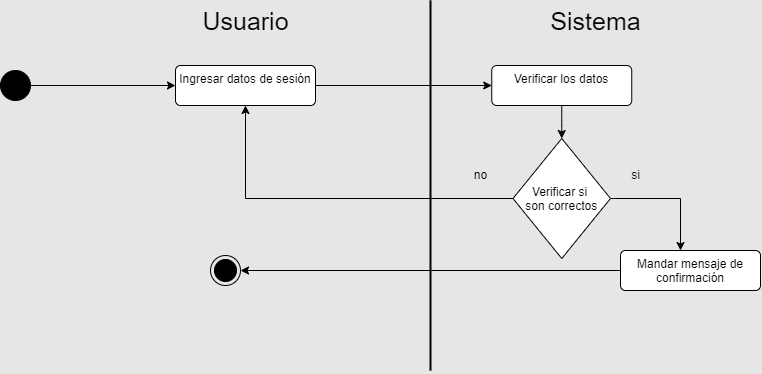

The diagram above was exported from draw.io. Its source (the exported page's mxGraphModel, read from the mxfile embedded in the PNG):
<mxGraphModel dx="1261" dy="716" grid="1" gridSize="10" guides="1" tooltips="1" connect="1" arrows="1" fold="1" page="1" pageScale="1" pageWidth="827" pageHeight="1169" background="#E6E6E6" math="0" shadow="0">
  <root>
    <mxCell id="0" />
    <mxCell id="1" parent="0" />
    <mxCell id="M6Zd8_NWhLLx3XBIHFra-1" style="edgeStyle=orthogonalEdgeStyle;rounded=0;orthogonalLoop=1;jettySize=auto;html=1;" edge="1" parent="1" source="M6Zd8_NWhLLx3XBIHFra-2" target="M6Zd8_NWhLLx3XBIHFra-7">
      <mxGeometry relative="1" as="geometry" />
    </mxCell>
    <mxCell id="M6Zd8_NWhLLx3XBIHFra-2" value="" style="ellipse;fillColor=strokeColor;html=1;" vertex="1" parent="1">
      <mxGeometry x="40" y="370" width="30" height="30" as="geometry" />
    </mxCell>
    <mxCell id="M6Zd8_NWhLLx3XBIHFra-3" value="Sistema" style="text;html=1;align=center;verticalAlign=middle;resizable=0;points=[];autosize=1;strokeColor=none;fillColor=none;fontSize=25;" vertex="1" parent="1">
      <mxGeometry x="580" y="300" width="110" height="40" as="geometry" />
    </mxCell>
    <mxCell id="M6Zd8_NWhLLx3XBIHFra-4" value="Usuario" style="text;html=1;align=center;verticalAlign=middle;resizable=0;points=[];autosize=1;strokeColor=none;fillColor=none;fontSize=25;" vertex="1" parent="1">
      <mxGeometry x="230" y="300" width="110" height="40" as="geometry" />
    </mxCell>
    <mxCell id="M6Zd8_NWhLLx3XBIHFra-5" value="" style="endArrow=none;html=1;rounded=0;strokeWidth=2;" edge="1" parent="1">
      <mxGeometry width="50" height="50" relative="1" as="geometry">
        <mxPoint x="470" y="670" as="sourcePoint" />
        <mxPoint x="470" y="300" as="targetPoint" />
      </mxGeometry>
    </mxCell>
    <mxCell id="M6Zd8_NWhLLx3XBIHFra-6" style="edgeStyle=orthogonalEdgeStyle;rounded=0;orthogonalLoop=1;jettySize=auto;html=1;" edge="1" parent="1" source="M6Zd8_NWhLLx3XBIHFra-7" target="M6Zd8_NWhLLx3XBIHFra-9">
      <mxGeometry relative="1" as="geometry">
        <mxPoint x="285" y="460" as="targetPoint" />
      </mxGeometry>
    </mxCell>
    <mxCell id="M6Zd8_NWhLLx3XBIHFra-7" value="Ingresar datos de sesión" style="html=1;align=center;verticalAlign=top;rounded=1;absoluteArcSize=1;arcSize=10;dashed=0;whiteSpace=wrap;" vertex="1" parent="1">
      <mxGeometry x="215" y="365" width="140" height="40" as="geometry" />
    </mxCell>
    <mxCell id="M6Zd8_NWhLLx3XBIHFra-8" style="edgeStyle=orthogonalEdgeStyle;rounded=0;orthogonalLoop=1;jettySize=auto;html=1;" edge="1" parent="1" source="M6Zd8_NWhLLx3XBIHFra-9" target="M6Zd8_NWhLLx3XBIHFra-14">
      <mxGeometry relative="1" as="geometry" />
    </mxCell>
    <mxCell id="M6Zd8_NWhLLx3XBIHFra-9" value="Verificar los datos" style="html=1;align=center;verticalAlign=top;rounded=1;absoluteArcSize=1;arcSize=10;dashed=0;whiteSpace=wrap;" vertex="1" parent="1">
      <mxGeometry x="531.25" y="365" width="140" height="40" as="geometry" />
    </mxCell>
    <mxCell id="M6Zd8_NWhLLx3XBIHFra-13" style="edgeStyle=orthogonalEdgeStyle;rounded=0;orthogonalLoop=1;jettySize=auto;html=1;" edge="1" parent="1" source="M6Zd8_NWhLLx3XBIHFra-14" target="M6Zd8_NWhLLx3XBIHFra-16">
      <mxGeometry relative="1" as="geometry">
        <Array as="points">
          <mxPoint x="720" y="498" />
        </Array>
      </mxGeometry>
    </mxCell>
    <mxCell id="M6Zd8_NWhLLx3XBIHFra-29" style="edgeStyle=orthogonalEdgeStyle;rounded=0;orthogonalLoop=1;jettySize=auto;html=1;" edge="1" parent="1" source="M6Zd8_NWhLLx3XBIHFra-14" target="M6Zd8_NWhLLx3XBIHFra-7">
      <mxGeometry relative="1" as="geometry" />
    </mxCell>
    <mxCell id="M6Zd8_NWhLLx3XBIHFra-14" value="Verificar si &#10;son correctos" style="rhombus;" vertex="1" parent="1">
      <mxGeometry x="552.5" y="438" width="97.5" height="120" as="geometry" />
    </mxCell>
    <mxCell id="M6Zd8_NWhLLx3XBIHFra-15" style="edgeStyle=orthogonalEdgeStyle;rounded=0;orthogonalLoop=1;jettySize=auto;html=1;" edge="1" parent="1" source="M6Zd8_NWhLLx3XBIHFra-16" target="M6Zd8_NWhLLx3XBIHFra-31">
      <mxGeometry relative="1" as="geometry">
        <mxPoint x="330" y="570" as="targetPoint" />
      </mxGeometry>
    </mxCell>
    <mxCell id="M6Zd8_NWhLLx3XBIHFra-16" value="Mandar mensaje de confirmación" style="html=1;align=center;verticalAlign=top;rounded=1;absoluteArcSize=1;arcSize=10;dashed=0;whiteSpace=wrap;" vertex="1" parent="1">
      <mxGeometry x="660" y="550" width="140" height="40" as="geometry" />
    </mxCell>
    <mxCell id="M6Zd8_NWhLLx3XBIHFra-21" value="si" style="text;html=1;align=center;verticalAlign=middle;resizable=0;points=[];autosize=1;strokeColor=none;fillColor=none;" vertex="1" parent="1">
      <mxGeometry x="660" y="460" width="30" height="30" as="geometry" />
    </mxCell>
    <mxCell id="M6Zd8_NWhLLx3XBIHFra-22" value="no" style="text;html=1;align=center;verticalAlign=middle;resizable=0;points=[];autosize=1;strokeColor=none;fillColor=none;" vertex="1" parent="1">
      <mxGeometry x="500" y="460" width="40" height="30" as="geometry" />
    </mxCell>
    <mxCell id="M6Zd8_NWhLLx3XBIHFra-31" value="" style="ellipse;html=1;shape=endState;fillColor=strokeColor;" vertex="1" parent="1">
      <mxGeometry x="250" y="555" width="30" height="30" as="geometry" />
    </mxCell>
  </root>
</mxGraphModel>